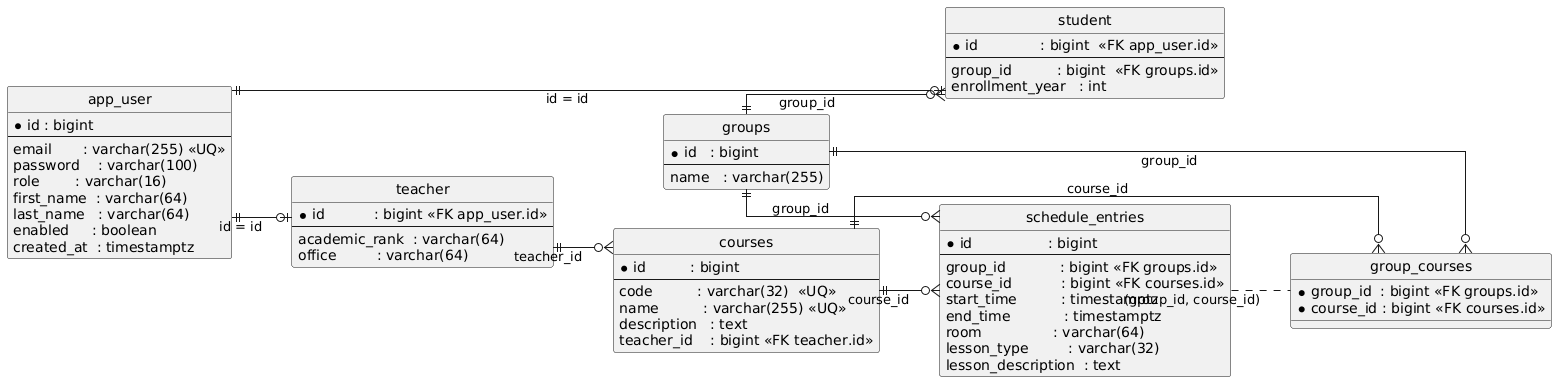

The diagram above was rendered by PlantUML. Its source (embedded in the PNG):
@startuml
left to right direction
skinparam linetype ortho
hide circle

entity "app_user" as app_user {
  * id : bigint
  --
  email       : varchar(255) <<UQ>>
  password    : varchar(100)
  role        : varchar(16)
  first_name  : varchar(64)
  last_name   : varchar(64)
  enabled     : boolean
  created_at  : timestamptz
}

entity "student" as student {
  * id              : bigint  <<FK app_user.id>>
  --
  group_id          : bigint  <<FK groups.id>>
  enrollment_year   : int
}

entity "teacher" as teacher {
  * id           : bigint <<FK app_user.id>>
  --
  academic_rank  : varchar(64)
  office         : varchar(64)
}

entity "groups" as groups_tbl {
  * id   : bigint
  --
  name   : varchar(255)
}

entity "courses" as courses {
  * id          : bigint
  --
  code          : varchar(32)  <<UQ>>
  name          : varchar(255) <<UQ>>
  description   : text
  teacher_id    : bigint <<FK teacher.id>>
}

entity "group_courses" as group_courses {
  * group_id  : bigint <<FK groups.id>>
  * course_id : bigint <<FK courses.id>>
}

entity "schedule_entries" as schedule_entries {
  * id                 : bigint
  --
  group_id            : bigint <<FK groups.id>>
  course_id           : bigint <<FK courses.id>>
  start_time          : timestamptz
  end_time            : timestamptz
  room                : varchar(64)
  lesson_type         : varchar(32)
  lesson_description  : text
}

' PK=FK связи к app_user
app_user  ||--o|  student : id = id
app_user  ||--o|  teacher : id = id

' teacher → courses (optional)
teacher   ||--o{  courses  : teacher_id

' groups ↔ courses через мост
groups_tbl ||--o{ group_courses : group_id
courses    ||--o{ group_courses : course_id

' schedule_entries → groups/courses
groups_tbl ||--o{ schedule_entries : group_id
courses    ||--o{ schedule_entries : course_id

' составной FK (group_id, course_id)
schedule_entries .. group_courses : (group_id, course_id)

' МИССИНГ СВЯЗЬ (добавлено): student → groups
groups_tbl ||--o{ student : group_id
@enduml